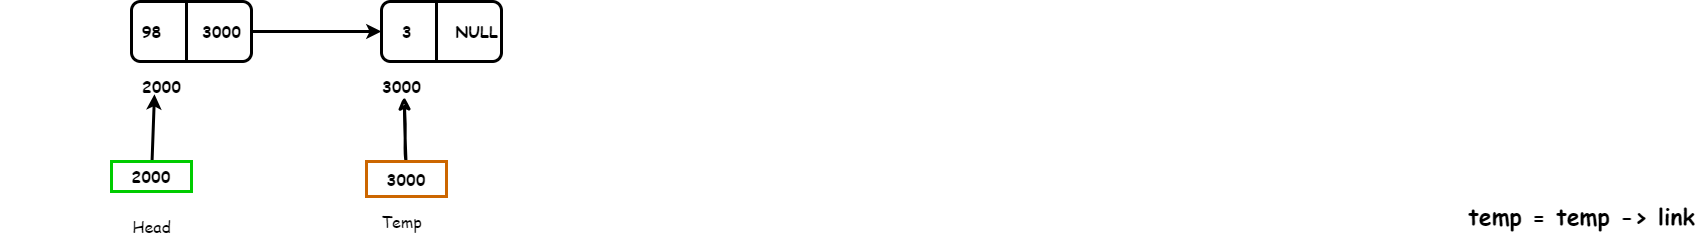

The diagram above was exported from draw.io. Its source (the exported page's mxGraphModel, read from the mxfile embedded in the PNG):
<mxGraphModel dx="2747" dy="762" grid="1" gridSize="10" guides="1" tooltips="1" connect="1" arrows="1" fold="1" page="1" pageScale="1" pageWidth="850" pageHeight="1100" math="0" shadow="0">
  <root>
    <mxCell id="0" />
    <mxCell id="1" parent="0" />
    <mxCell id="28" style="edgeStyle=none;html=1;strokeColor=#000000;strokeWidth=3;" edge="1" parent="1" source="3">
      <mxGeometry relative="1" as="geometry">
        <mxPoint x="-520" y="160" as="targetPoint" />
      </mxGeometry>
    </mxCell>
    <mxCell id="3" value="" style="rounded=1;whiteSpace=wrap;html=1;strokeWidth=3;fillColor=none;strokeColor=#000000;" parent="1" vertex="1">
      <mxGeometry x="-770" y="130" width="120" height="60" as="geometry" />
    </mxCell>
    <mxCell id="8" value="" style="line;strokeWidth=3;direction=south;html=1;perimeter=backbonePerimeter;points=[];outlineConnect=0;strokeColor=#000000;" parent="1" vertex="1">
      <mxGeometry x="-900" y="130" width="370" height="60" as="geometry" />
    </mxCell>
    <mxCell id="10" value="" style="line;strokeWidth=3;direction=south;html=1;perimeter=backbonePerimeter;points=[];outlineConnect=0;strokeColor=#000000;" parent="1" vertex="1">
      <mxGeometry x="-650" y="130" width="370" height="60" as="geometry" />
    </mxCell>
    <mxCell id="11" value="98" style="text;html=1;align=center;verticalAlign=middle;resizable=0;points=[];autosize=1;strokeColor=none;fillColor=none;fontColor=#000000;fontSize=16;fontStyle=1;fontFamily=Comic Sans MS;" parent="1" vertex="1">
      <mxGeometry x="-770" y="145" width="40" height="30" as="geometry" />
    </mxCell>
    <mxCell id="12" value="3000" style="text;html=1;align=center;verticalAlign=middle;resizable=0;points=[];autosize=1;strokeColor=none;fillColor=none;fontColor=#000000;fontSize=16;fontStyle=1;fontFamily=Comic Sans MS;" parent="1" vertex="1">
      <mxGeometry x="-710" y="145" width="60" height="30" as="geometry" />
    </mxCell>
    <mxCell id="13" value="2000" style="text;html=1;align=center;verticalAlign=middle;resizable=0;points=[];autosize=1;strokeColor=none;fillColor=none;fontColor=#000000;fontSize=16;fontStyle=1;fontFamily=Comic Sans MS;" parent="1" vertex="1">
      <mxGeometry x="-770" y="200" width="60" height="30" as="geometry" />
    </mxCell>
    <mxCell id="14" value="3" style="text;html=1;align=center;verticalAlign=middle;resizable=0;points=[];autosize=1;strokeColor=none;fillColor=none;fontSize=16;fontFamily=Comic Sans MS;fontColor=#000000;fontStyle=1" parent="1" vertex="1">
      <mxGeometry x="-510" y="145" width="30" height="30" as="geometry" />
    </mxCell>
    <mxCell id="15" value="NULL" style="text;html=1;align=center;verticalAlign=middle;resizable=0;points=[];autosize=1;strokeColor=none;fillColor=none;fontSize=16;fontFamily=Comic Sans MS;fontColor=#000000;fontStyle=1" parent="1" vertex="1">
      <mxGeometry x="-460" y="145" width="70" height="30" as="geometry" />
    </mxCell>
    <mxCell id="16" value="3000" style="text;html=1;align=center;verticalAlign=middle;resizable=0;points=[];autosize=1;strokeColor=none;fillColor=none;fontColor=#000000;fontSize=16;fontStyle=1;fontFamily=Comic Sans MS;" parent="1" vertex="1">
      <mxGeometry x="-530" y="200" width="60" height="30" as="geometry" />
    </mxCell>
    <mxCell id="33" style="edgeStyle=none;html=1;entryX=0.383;entryY=0.762;entryDx=0;entryDy=0;entryPerimeter=0;strokeColor=#000000;strokeWidth=3;" edge="1" parent="1" source="17" target="13">
      <mxGeometry relative="1" as="geometry" />
    </mxCell>
    <mxCell id="17" value="&lt;b&gt;2000&lt;/b&gt;" style="rounded=0;whiteSpace=wrap;html=1;strokeColor=#00CC00;strokeWidth=3;fontFamily=Comic Sans MS;fontSize=16;fontColor=#000000;" parent="1" vertex="1">
      <mxGeometry x="-790" y="290" width="80" height="30" as="geometry" />
    </mxCell>
    <mxCell id="19" value="Head" style="text;html=1;align=center;verticalAlign=middle;resizable=0;points=[];autosize=1;strokeColor=none;fillColor=none;fontSize=16;fontFamily=Comic Sans MS;fontColor=#000000;" parent="1" vertex="1">
      <mxGeometry x="-780" y="340" width="60" height="30" as="geometry" />
    </mxCell>
    <mxCell id="37" style="edgeStyle=none;sketch=1;html=1;entryX=0.545;entryY=0.842;entryDx=0;entryDy=0;entryPerimeter=0;strokeColor=#000000;strokeWidth=3;" edge="1" parent="1" source="20" target="16">
      <mxGeometry relative="1" as="geometry" />
    </mxCell>
    <mxCell id="20" value="&lt;b&gt;3000&lt;/b&gt;" style="rounded=0;whiteSpace=wrap;html=1;strokeColor=#CC6600;strokeWidth=3;fontFamily=Comic Sans MS;fontSize=16;fontColor=#000000;" parent="1" vertex="1">
      <mxGeometry x="-535" y="290" width="80" height="35" as="geometry" />
    </mxCell>
    <mxCell id="21" value="Temp" style="text;html=1;align=center;verticalAlign=middle;resizable=0;points=[];autosize=1;strokeColor=none;fillColor=none;fontSize=16;fontFamily=Comic Sans MS;fontColor=#000000;" parent="1" vertex="1">
      <mxGeometry x="-530" y="335" width="60" height="30" as="geometry" />
    </mxCell>
    <mxCell id="23" value="temp = temp -&amp;gt; link" style="text;html=1;align=center;verticalAlign=middle;resizable=0;points=[];autosize=1;strokeColor=none;fillColor=none;fontSize=23;fontFamily=Comic Sans MS;fontColor=#000000;fontStyle=1" parent="1" vertex="1">
      <mxGeometry x="555" y="325" width="250" height="40" as="geometry" />
    </mxCell>
    <mxCell id="6" value="" style="rounded=1;whiteSpace=wrap;html=1;strokeWidth=3;fillColor=none;strokeColor=#000000;" parent="1" vertex="1">
      <mxGeometry x="-520" y="130" width="120" height="60" as="geometry" />
    </mxCell>
  </root>
</mxGraphModel>